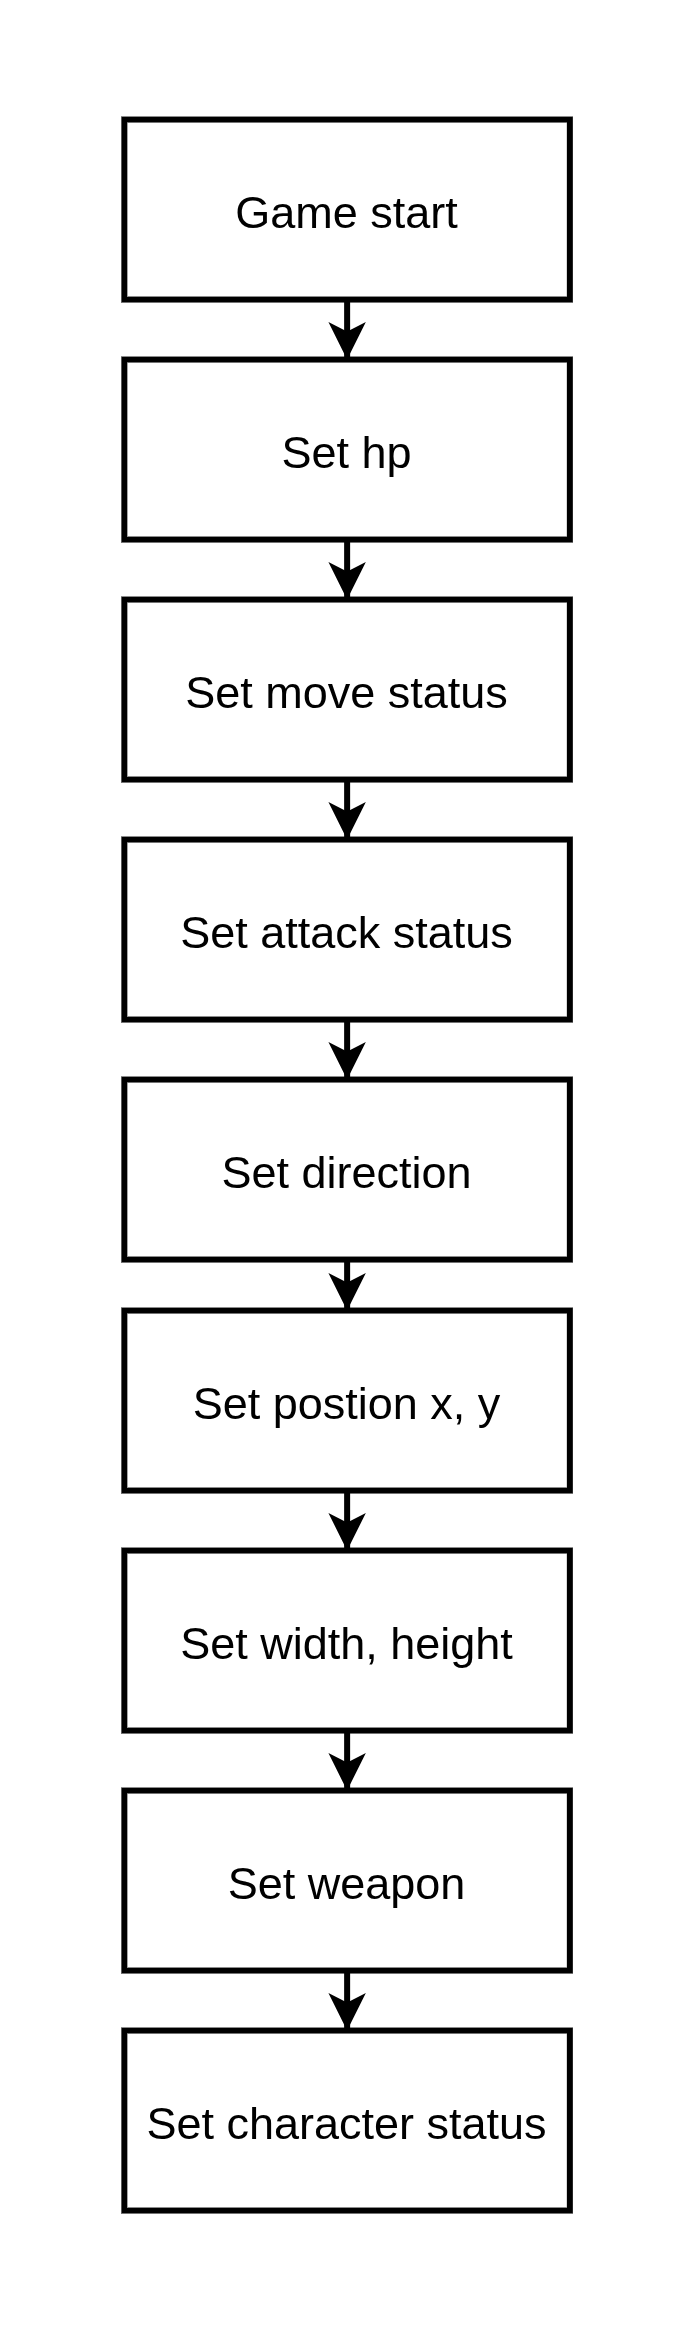

The diagram above was exported from draw.io. Its source (the exported page's mxGraphModel, read from the mxfile embedded in the PNG):
<mxGraphModel dx="3274" dy="4239" grid="1" gridSize="10" guides="1" tooltips="1" connect="1" arrows="1" fold="1" page="1" pageScale="1" pageWidth="850" pageHeight="1100" math="0" shadow="0">
  <root>
    <mxCell id="0" />
    <mxCell id="1" parent="0" />
    <mxCell id="2" connectable="0" parent="1" style="group;strokeWidth=2;fontSize=15;" value="" vertex="1">
      <mxGeometry height="777" width="231.5" x="2330" y="-1860" as="geometry" />
    </mxCell>
    <mxCell id="3" parent="2" style="rounded=0;whiteSpace=wrap;html=1;strokeWidth=2;strokeColor=none;movable=1;resizable=1;rotatable=1;deletable=1;editable=1;locked=0;connectable=1;fontSize=15;" value="" vertex="1">
      <mxGeometry height="777" width="231.5" as="geometry" />
    </mxCell>
    <mxCell id="4" edge="1" parent="2" source="5" style="edgeStyle=orthogonalEdgeStyle;rounded=0;orthogonalLoop=1;jettySize=auto;html=1;strokeWidth=2;fontSize=15;" target="7" value="">
      <mxGeometry relative="1" as="geometry" />
    </mxCell>
    <mxCell id="5" parent="2" style="rounded=0;whiteSpace=wrap;html=1;strokeWidth=2;fontSize=15;" value="Game start" vertex="1">
      <mxGeometry height="60" width="148.5" x="41.5" y="40" as="geometry" />
    </mxCell>
    <mxCell id="6" edge="1" parent="2" source="7" style="edgeStyle=orthogonalEdgeStyle;rounded=0;orthogonalLoop=1;jettySize=auto;html=1;strokeWidth=2;fontSize=15;" target="9" value="">
      <mxGeometry relative="1" as="geometry" />
    </mxCell>
    <mxCell id="7" parent="2" style="rounded=0;whiteSpace=wrap;html=1;strokeWidth=2;fontSize=15;" value="Set hp" vertex="1">
      <mxGeometry height="60" width="148.5" x="41.5" y="120" as="geometry" />
    </mxCell>
    <mxCell id="8" edge="1" parent="2" source="9" style="edgeStyle=orthogonalEdgeStyle;rounded=0;orthogonalLoop=1;jettySize=auto;html=1;strokeWidth=2;fontSize=15;" target="11" value="">
      <mxGeometry relative="1" as="geometry" />
    </mxCell>
    <mxCell id="9" parent="2" style="rounded=0;whiteSpace=wrap;html=1;strokeWidth=2;fontSize=15;" value="Set move status" vertex="1">
      <mxGeometry height="60" width="148.5" x="41.5" y="200" as="geometry" />
    </mxCell>
    <mxCell id="10" edge="1" parent="2" source="11" style="edgeStyle=orthogonalEdgeStyle;rounded=0;orthogonalLoop=1;jettySize=auto;html=1;strokeWidth=2;fontSize=15;" target="13" value="">
      <mxGeometry relative="1" as="geometry" />
    </mxCell>
    <mxCell id="11" parent="2" style="rounded=0;whiteSpace=wrap;html=1;strokeWidth=2;fontSize=15;" value="Set attack status" vertex="1">
      <mxGeometry height="60" width="148.5" x="41.5" y="280" as="geometry" />
    </mxCell>
    <mxCell id="12" edge="1" parent="2" source="13" style="edgeStyle=orthogonalEdgeStyle;rounded=0;orthogonalLoop=1;jettySize=auto;html=1;strokeWidth=2;fontSize=15;" target="15" value="">
      <mxGeometry relative="1" as="geometry" />
    </mxCell>
    <mxCell id="13" parent="2" style="rounded=0;whiteSpace=wrap;html=1;strokeWidth=2;fontSize=15;" value="Set direction" vertex="1">
      <mxGeometry height="60" width="148.5" x="41.5" y="360" as="geometry" />
    </mxCell>
    <mxCell id="14" edge="1" parent="2" source="15" style="edgeStyle=orthogonalEdgeStyle;rounded=0;orthogonalLoop=1;jettySize=auto;html=1;strokeWidth=2;fontSize=15;" target="17" value="">
      <mxGeometry relative="1" as="geometry" />
    </mxCell>
    <mxCell id="15" parent="2" style="rounded=0;whiteSpace=wrap;html=1;strokeWidth=2;fontSize=15;" value="Set postion x, y" vertex="1">
      <mxGeometry height="60" width="148.5" x="41.5" y="437" as="geometry" />
    </mxCell>
    <mxCell id="16" edge="1" parent="2" source="17" style="edgeStyle=orthogonalEdgeStyle;rounded=0;orthogonalLoop=1;jettySize=auto;html=1;strokeWidth=2;fontSize=15;" target="19" value="">
      <mxGeometry relative="1" as="geometry" />
    </mxCell>
    <mxCell id="17" parent="2" style="rounded=0;whiteSpace=wrap;html=1;strokeWidth=2;fontSize=15;" value="Set width, height" vertex="1">
      <mxGeometry height="60" width="148.5" x="41.5" y="517" as="geometry" />
    </mxCell>
    <mxCell id="18" edge="1" parent="2" source="19" style="edgeStyle=orthogonalEdgeStyle;rounded=0;orthogonalLoop=1;jettySize=auto;html=1;strokeWidth=2;fontSize=15;" target="20" value="">
      <mxGeometry relative="1" as="geometry" />
    </mxCell>
    <mxCell id="19" parent="2" style="rounded=0;whiteSpace=wrap;html=1;strokeWidth=2;fontSize=15;" value="Set weapon" vertex="1">
      <mxGeometry height="60" width="148.5" x="41.5" y="597" as="geometry" />
    </mxCell>
    <mxCell id="20" parent="2" style="rounded=0;whiteSpace=wrap;html=1;strokeWidth=2;fontSize=15;" value="Set character status" vertex="1">
      <mxGeometry height="60" width="148.5" x="41.5" y="677" as="geometry" />
    </mxCell>
  </root>
</mxGraphModel>